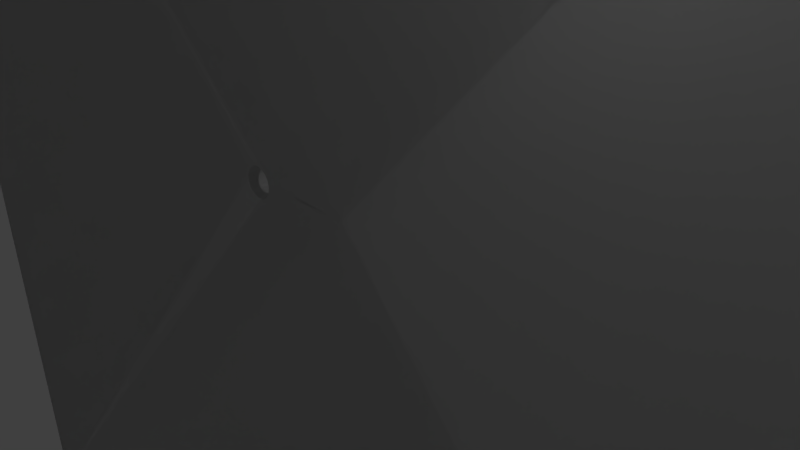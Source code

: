# Source: oneholethick.blend  (saved by Blender 2.69.0; exported with 4.5.12 LTS)
import bpy
from mathutils import Matrix  # noqa: F401  (used for matrix-valued properties, if any)

bpy.ops.wm.read_factory_settings(use_empty=True)
scene = bpy.context.scene
scene.name = 'Scene'

# ---- collections
col_collection_1 = bpy.data.collections.new('Collection 1'); scene.collection.children.link(col_collection_1)

# ---- world
world_world = bpy.data.worlds.new('World'); scene.world = world_world
world_world.color = (0.05088, 0.05088, 0.05088)
world_world.use_sun_shadow = False
world_world.sun_shadow_jitter_overblur = 0.0
world_world.cycles.sampling_method = 'MANUAL'
world_world.cycles.sample_map_resolution = 256

# ---- cameras
cam_camera = bpy.data.cameras.new('Camera')
cam_camera.clip_end = 100.0
cam_camera.lens = 35.0
cam_camera.sensor_width = 32.0
cam_camera.sensor_height = 18.0
cam_camera.ortho_scale = 7.314
cam_camera.dof.focus_distance = 0.0
cam_camera.dof.aperture_fstop = 128.0

# ---- lights
light_lamp = bpy.data.lights.new('Lamp', 'POINT')
light_lamp.transmission_factor = 0.0
light_lamp.cutoff_distance = 30.0
light_lamp.energy = 100.0
light_lamp.shadow_buffer_clip_start = 1.001
light_lamp.shadow_soft_size = 0.1
light_lamp.shadow_maximum_resolution = 0.006
light_lamp.use_absolute_resolution = True
light_lamp.cycles.use_multiple_importance_sampling = False

# ---- meshes
me_plane_001 = bpy.data.meshes.new('Plane.001')
me_plane_001.from_pydata([(1.0, -1.0, 0.0), (-1.0, -1.0, 0.0), (1.0, 1.0, 0.0), (-1.0, 1.0, 0.0), (0.09395, 0.06295, 0.0), (-0.03761, 0.06021, 0.0), (-0.03779, 0.05746, 0.0), (-0.03833, 0.05482, 0.0), (-0.0392, 0.05232, 0.0), (-0.04038, 0.04998, 0.0), (-0.04183, 0.04782, 0.0), (-0.04355, 0.04587, 0.0), (-0.0455, 0.04416, 0.0), (-0.04765, 0.0427, 0.0), (-0.05, 0.04152, 0.0), (-0.0525, 0.04065, 0.0), (-0.05514, 0.04011, 0.0), (-0.05789, 0.03993, 0.0), (-0.06064, 0.04011, 0.0), (-0.06328, 0.04065, 0.0), (-0.06579, 0.04152, 0.0), (-0.06813, 0.0427, 0.0), (-0.07029, 0.04416, 0.0), (-0.07224, 0.04587, 0.0), (-0.07395, 0.04782, 0.0), (-0.07541, 0.04998, 0.0), (-0.07659, 0.05232, 0.0), (-0.07746, 0.05482, 0.0), (-0.07799, 0.05746, 0.0), (-0.07818, 0.06022, 0.0), (-0.07799, 0.06297, 0.0), (-0.07746, 0.06561, 0.0), (-0.07659, 0.06811, 0.0), (-0.07541, 0.07045, 0.0), (-0.07395, 0.07261, 0.0), (-0.07224, 0.07456, 0.0), (-0.07029, 0.07627, 0.0), (-0.06813, 0.07773, 0.0), (-0.06579, 0.07891, 0.0), (-0.06328, 0.07978, 0.0), (-0.06064, 0.08032, 0.0), (-0.05789, 0.0805, 0.0), (-0.05514, 0.08032, 0.0), (-0.0525, 0.07978, 0.0), (-0.05, 0.07891, 0.0), (-0.04765, 0.07773, 0.0), (-0.0455, 0.07627, 0.0), (-0.04355, 0.07456, 0.0), (-0.04183, 0.07261, 0.0), (-0.04038, 0.07045, 0.0), (-0.0392, 0.06811, 0.0), (-0.03833, 0.06561, 0.0), (-0.03779, 0.06297, 0.0), (1.0, -1.0, -0.5), (-1.0, -1.0, -0.5), (1.0, 1.0, -0.5), (-1.0, 1.0, -0.5), (0.09395, 0.06295, -0.5), (-0.03761, 0.06021, -0.5), (-0.03779, 0.05746, -0.5), (-0.03833, 0.05482, -0.5), (-0.0392, 0.05232, -0.5), (-0.04038, 0.04998, -0.5), (-0.04183, 0.04782, -0.5), (-0.04355, 0.04587, -0.5), (-0.0455, 0.04416, -0.5), (-0.04765, 0.0427, -0.5), (-0.05, 0.04152, -0.5), (-0.0525, 0.04065, -0.5), (-0.05514, 0.04011, -0.5), (-0.05789, 0.03993, -0.5), (-0.06064, 0.04011, -0.5), (-0.06328, 0.04065, -0.5), (-0.06579, 0.04152, -0.5), (-0.06813, 0.0427, -0.5), (-0.07029, 0.04416, -0.5), (-0.07224, 0.04587, -0.5), (-0.07395, 0.04782, -0.5), (-0.07541, 0.04998, -0.5), (-0.07659, 0.05232, -0.5), (-0.07746, 0.05482, -0.5), (-0.07799, 0.05746, -0.5), (-0.07818, 0.06022, -0.5), (-0.07799, 0.06297, -0.5), (-0.07746, 0.06561, -0.5), (-0.07659, 0.06811, -0.5), (-0.07541, 0.07045, -0.5), (-0.07395, 0.07261, -0.5), (-0.07224, 0.07456, -0.5), (-0.07029, 0.07627, -0.5), (-0.06813, 0.07773, -0.5), (-0.06579, 0.07891, -0.5), (-0.06328, 0.07978, -0.5), (-0.06064, 0.08032, -0.5), (-0.05789, 0.0805, -0.5), (-0.05514, 0.08032, -0.5), (-0.0525, 0.07978, -0.5), (-0.05, 0.07891, -0.5), (-0.04765, 0.07773, -0.5), (-0.0455, 0.07627, -0.5), (-0.04355, 0.07456, -0.5), (-0.04183, 0.07261, -0.5), (-0.04038, 0.07045, -0.5), (-0.0392, 0.06811, -0.5), (-0.03833, 0.06561, -0.5), (-0.03779, 0.06297, -0.5)], [], [(0, 2, 4), (1, 0, 4, 5, 6, 7, 8, 9, 10, 11, 12, 13, 14, 15, 16, 17, 18, 19, 20, 21, 22, 23, 24, 25, 26, 27, 28, 29, 3), (3, 29, 30, 31, 32, 33, 34, 35, 36, 37, 38, 39, 40, 41, 42, 43, 44, 45, 46, 47, 48, 49, 50, 51, 52, 5, 4, 2), (57, 55, 53), (56, 82, 81, 80, 79, 78, 77, 76, 75, 74, 73, 72, 71, 70, 69, 68, 67, 66, 65, 64, 63, 62, 61, 60, 59, 58, 57, 53, 54), (55, 57, 58, 105, 104, 103, 102, 101, 100, 99, 98, 97, 96, 95, 94, 93, 92, 91, 90, 89, 88, 87, 86, 85, 84, 83, 82, 56), (0, 1, 54, 53), (3, 2, 55, 56), (1, 3, 56, 54), (2, 0, 53, 55), (6, 5, 58, 59), (7, 6, 59, 60), (8, 7, 60, 61), (9, 8, 61, 62), (10, 9, 62, 63), (11, 10, 63, 64), (12, 11, 64, 65), (13, 12, 65, 66), (14, 13, 66, 67), (15, 14, 67, 68), (16, 15, 68, 69), (17, 16, 69, 70), (18, 17, 70, 71), (19, 18, 71, 72), (20, 19, 72, 73), (21, 20, 73, 74), (22, 21, 74, 75), (23, 22, 75, 76), (24, 23, 76, 77), (25, 24, 77, 78), (26, 25, 78, 79), (27, 26, 79, 80), (28, 27, 80, 81), (29, 28, 81, 82), (30, 29, 82, 83), (31, 30, 83, 84), (32, 31, 84, 85), (33, 32, 85, 86), (34, 33, 86, 87), (35, 34, 87, 88), (36, 35, 88, 89), (37, 36, 89, 90), (38, 37, 90, 91), (39, 38, 91, 92), (40, 39, 92, 93), (41, 40, 93, 94), (42, 41, 94, 95), (43, 42, 95, 96), (44, 43, 96, 97), (45, 44, 97, 98), (46, 45, 98, 99), (47, 46, 99, 100), (48, 47, 100, 101), (49, 48, 101, 102), (50, 49, 102, 103), (51, 50, 103, 104), (52, 51, 104, 105), (5, 52, 105, 58)])
me_plane_001.use_remesh_preserve_volume = False
me_plane_001.use_remesh_preserve_attributes = False
me_plane_001.use_mirror_vertex_groups = False
me_plane_001.update()

# ---- curves / text
cu_beziercircle_001 = bpy.data.curves.new('BezierCircle.001', 'CURVE')
cu_beziercircle_001.dimensions = '3D'
_sp = cu_beziercircle_001.splines.new('BEZIER'); _sp.bezier_points.add(3)
_sp.bezier_points.foreach_set('co', [-1.0, 0.0, 0.0, 0.0, 1.0, 0.0, 1.0, 0.0, 0.0, 0.0, -1.0, 0.0])
_sp.bezier_points.foreach_set('handle_left', [-1.0, -0.5521, 0.0, -0.5521, 1.0, 0.0, 1.0, 0.5521, 0.0, 0.5521, -1.0, 0.0])
_sp.bezier_points.foreach_set('handle_right', [-1.0, 0.5521, 0.0, 0.5521, 1.0, 0.0, 1.0, -0.5521, 0.0, -0.5521, -1.0, 0.0])
for _p, _l, _r in zip(_sp.bezier_points, ['AUTO', 'AUTO', 'AUTO', 'AUTO'], ['AUTO', 'AUTO', 'AUTO', 'AUTO']): _p.handle_left_type = _l; _p.handle_right_type = _r
_sp.order_u = 0
_sp.order_v = 0
_sp.use_cyclic_u = True
cu_beziercircle_001.use_path = True
cu_beziercircle_001.use_path_clamp = True
cu_beziercircle_001.bevel_resolution = 0
cu_beziercircle_001.fill_mode = 'HALF'
cu_beziercircle = bpy.data.curves.new('BezierCircle', 'CURVE')
cu_beziercircle.dimensions = '3D'
_sp = cu_beziercircle.splines.new('BEZIER'); _sp.bezier_points.add(3)
_sp.bezier_points.foreach_set('co', [-1.0, 0.0, 0.0, 0.0, 1.0, 0.0, 1.0, 0.0, 0.0, 0.0, -1.0, 0.0])
_sp.bezier_points.foreach_set('handle_left', [-1.0, -0.5521, 0.0, -0.5521, 1.0, 0.0, 1.0, 0.5521, 0.0, 0.5521, -1.0, 0.0])
_sp.bezier_points.foreach_set('handle_right', [-1.0, 0.5521, 0.0, 0.5521, 1.0, 0.0, 1.0, -0.5521, 0.0, -0.5521, -1.0, 0.0])
for _p, _l, _r in zip(_sp.bezier_points, ['AUTO', 'AUTO', 'AUTO', 'AUTO'], ['AUTO', 'AUTO', 'AUTO', 'AUTO']): _p.handle_left_type = _l; _p.handle_right_type = _r
_sp.order_u = 0
_sp.order_v = 0
_sp.use_cyclic_u = True
cu_beziercircle.use_path = True
cu_beziercircle.use_path_clamp = True
cu_beziercircle.bevel_resolution = 0
cu_beziercircle.fill_mode = 'HALF'

# ---- objects
ob_beziercircle_001 = bpy.data.objects.new('BezierCircle.001', cu_beziercircle_001)
ob_beziercircle = bpy.data.objects.new('BezierCircle', cu_beziercircle)
ob_plane = bpy.data.objects.new('Plane', me_plane_001)
ob_lamp = bpy.data.objects.new('Lamp', light_lamp)
ob_camera = bpy.data.objects.new('Camera', cam_camera)

# ---- transforms, parenting, visibility, modifiers, constraints
ob_beziercircle_001.location = (-0.1155, -1.38, 1.848)
ob_beziercircle_001.rotation_euler = (1.571, 0.0, 0.0)
ob_beziercircle_001.scale = (0.2, 0.2, 1.0)
ob_beziercircle_001.lineart.crease_threshold = 0.0
ob_beziercircle.location = (1.399, -1.379, 1.877)
ob_beziercircle.rotation_euler = (1.571, 0.0, 0.0)
ob_beziercircle.scale = (0.2, 0.2, 1.0)
ob_beziercircle.lineart.crease_threshold = 0.0
ob_plane.location = (0.09681, -1.328, 0.6634)
ob_plane.rotation_euler = (1.571, 0.0, 0.0)
ob_plane.scale = (10.0, 10.0, 0.5)
ob_plane.lineart.crease_threshold = 0.0
_m = ob_plane.modifiers.new('Solidify', 'SOLIDIFY')
_m.thickness = 0.0
_m.use_even_offset = True
_m.nonmanifold_thickness_mode = 'FIXED'
_m.nonmanifold_merge_threshold = 0.0003
ob_lamp.location = (4.076, 1.005, 5.904)
ob_lamp.rotation_euler = (0.6503, 0.05522, 1.866)
ob_lamp.lock_rotations_4d = False
ob_lamp.empty_display_type = 'ARROWS'
ob_lamp.color = (0.0, 0.0, 0.0, 0.0)
ob_lamp.lineart.crease_threshold = 0.0
ob_camera.location = (7.481, -6.508, 5.344)
ob_camera.rotation_euler = (1.109, 0.01082, 0.8149)
ob_camera.lock_rotations_4d = False
ob_camera.empty_display_type = 'ARROWS'
ob_camera.color = (0.0, 0.0, 0.0, 0.0)
ob_camera.display_type = 'WIRE'
ob_camera.lineart.crease_threshold = 0.0

# ---- collection membership
col_collection_1.objects.link(ob_beziercircle_001)
col_collection_1.objects.link(ob_beziercircle)
col_collection_1.objects.link(ob_plane)
col_collection_1.objects.link(ob_lamp)
col_collection_1.objects.link(ob_camera)

# ---- scene / render settings (as saved in the file)
scene.camera = ob_camera
scene.frame_start = 1; scene.frame_end = 250; scene.frame_set(64)
scene.render.engine = 'BLENDER_EEVEE_NEXT'
scene.render.image_settings.compression = 90
scene.render.resolution_percentage = 50
scene.render.dither_intensity = 0.0
scene.cycles.use_denoising = False
scene.cycles.samples = 10
scene.cycles.sampling_pattern = 'TABULATED_SOBOL'
scene.cycles.light_sampling_threshold = 0.0
scene.cycles.use_adaptive_sampling = False
scene.cycles.use_light_tree = False
scene.cycles.blur_glossy = 0.0
scene.cycles.volume_bounces = 1
scene.cycles.pixel_filter_type = 'GAUSSIAN'
scene.cycles.sample_clamp_indirect = 0.0
scene.view_settings.view_transform = 'Standard'
bpy.context.view_layer.update()
